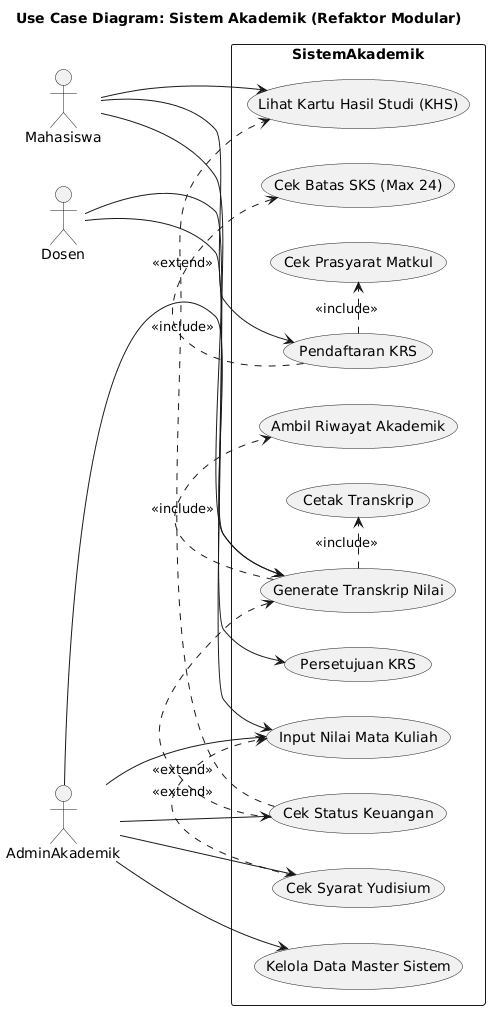

The diagram above was rendered by PlantUML. Its source (embedded in the PNG):
@startuml
title Use Case Diagram: Sistem Akademik (Refaktor Modular)

left to right direction

actor Mahasiswa
actor Dosen
actor AdminAkademik as Admin

rectangle SistemAkademik {
    usecase UC_KRS as "Pendaftaran KRS"
    usecase UC_CekPrasyarat as "Cek Prasyarat Matkul"
    usecase UC_CekSKS as "Cek Batas SKS (Max 24)"

    usecase UC_ApproveKRS as "Persetujuan KRS"
    usecase UC_InputNilai as "Input Nilai Mata Kuliah"
    
    usecase UC_GenerateTranskrip as "Generate Transkrip Nilai"
    usecase UC_AmbilData as "Ambil Riwayat Akademik"
    usecase UC_CetakTranskrip as "Cetak Transkrip"
    
    usecase UC_LihatKHS as "Lihat Kartu Hasil Studi (KHS)"

    usecase UC_KelolaMaster as "Kelola Data Master Sistem"

    ' Extension Use Cases
    usecase UC_CekKeuangan as "Cek Status Keuangan"
    usecase UC_CekYudisium as "Cek Syarat Yudisium"
}

' ===================================
' RELASI Aktor ke Use Case
' ===================================
Mahasiswa --> UC_KRS
Mahasiswa --> UC_LihatKHS
Mahasiswa --> UC_GenerateTranskrip

Dosen --> UC_ApproveKRS
Dosen --> UC_InputNilai

Admin --> UC_InputNilai
Admin --> UC_GenerateTranskrip
Admin --> UC_KelolaMaster
Admin --> UC_CekYudisium
Admin --> UC_CekKeuangan


' ===================================
' RELASI INCLUDE (Inklusi) - Memecah Fungsionalitas Umum
' ===================================
' KRS Memasukkan dua validasi terpisah
UC_KRS .> UC_CekPrasyarat : <<include>>
UC_KRS .> UC_CekSKS : <<include>>

' Generate Transkrip Memasukkan dua langkah
UC_GenerateTranskrip .> UC_AmbilData : <<include>>
UC_GenerateTranskrip .> UC_CetakTranskrip : <<include>>


' ===================================
' RELASI EXTEND (Perluasan) - Kondisi Spesifik
' ===================================
' Cek Keuangan MUNGKIN dilakukan sebelum melihat KHS
UC_CekKeuangan .> UC_LihatKHS : <<extend>>

' Cek Keuangan MUNGKIN dilakukan sebelum mencetak Transkrip
UC_CekKeuangan .> UC_GenerateTranskrip : <<extend>>

' Cek Syarat Yudisium MUNGKIN dilakukan pada proses Input Nilai (misalnya, nilai MK skripsi/akhir)
UC_CekYudisium .> UC_InputNilai : <<extend>>
@enduml